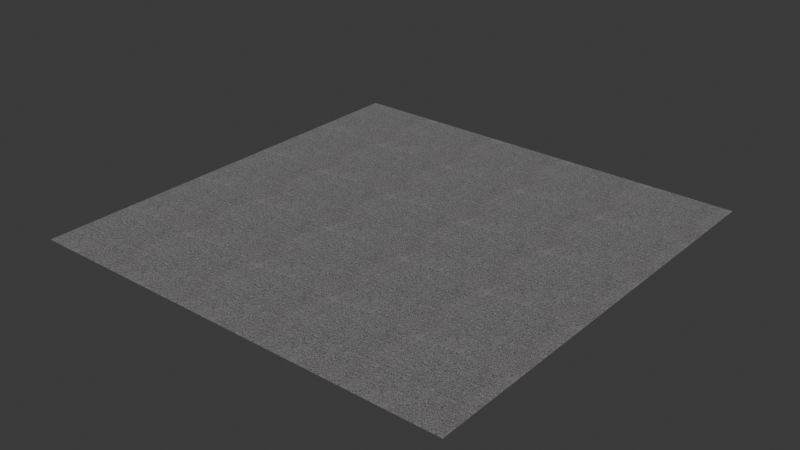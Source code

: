 # Source: loop-pile-carpet.blend  (saved by Blender 4.0.36; exported with 4.5.12 LTS)
import bpy
from mathutils import Matrix  # noqa: F401  (used for matrix-valued properties, if any)

bpy.ops.wm.read_factory_settings(use_empty=True)
scene = bpy.context.scene
scene.name = 'Scene'

# ---- collections
col_collection = bpy.data.collections.new('Collection'); scene.collection.children.link(col_collection)

# ---- images (referenced by path relative to the original .blend; pixels are not part of the script)
import os
ASSET_DIR = os.environ.get("B2B_ASSET_DIR", "")  # directory of the original .blend (textures are referenced by path, not embedded)
HERE = os.path.dirname(os.path.abspath(__file__))  # packed textures are extracted next to this script under _unpacked/

def load_image(name, relpath, width, height, colorspace="sRGB"):
    """Load a texture the original file referenced (path relative to the .blend, or extracted next to this script)."""
    p = next((c for c in (os.path.join(HERE, relpath), os.path.join(ASSET_DIR, relpath)) if relpath and os.path.exists(c)), "")
    if p:
        img = bpy.data.images.load(p, check_existing=True)
        img.name = name
    else:  # same state as the original file: an image datablock whose file is absent (Cycles renders it pink)
        img = bpy.data.images.new(name, width, height)
        img.source = "FILE"
        img.filepath = "//" + (relpath or name)
    img.colorspace_settings.name = colorspace
    return img
img_rough = load_image('rough', '_unpacked/rough.cb7aa723.png', 1024, 1024, 'Non-Color')
img_normal = load_image('normal', '_unpacked/normal.377577f7.png', 1024, 1024, 'Non-Color')
img_base = load_image('base', '_unpacked/base.a79fd268.png', 1024, 1024, 'sRGB')
img_ao = load_image('ao', '_unpacked/ao.56a102a1.png', 1024, 1024, 'Non-Color')

# ---- materials (node trees are filled in below, after node groups)
mat_loop_pile_carpet = bpy.data.materials.new('loop-pile-carpet')
mat_loop_pile_carpet.use_transparent_shadow = False

# ---- material node trees
mat_loop_pile_carpet.use_nodes = True; mat_loop_pile_carpet.node_tree.nodes.clear()
_N = mat_loop_pile_carpet.node_tree.nodes; _L = mat_loop_pile_carpet.node_tree.links
n0 = _N.new('ShaderNodeBsdfPrincipled'); n0.name = 'Principled BSDF'; n0.location = (87, 300)
n1 = _N.new('ShaderNodeOutputMaterial'); n1.name = 'Material Output'; n1.location = (377, 300)
n2 = _N.new('ShaderNodeSeparateColor'); n2.name = 'Separate Color'; n2.location = (-350, 365)
n3 = _N.new('ShaderNodeTexImage'); n3.name = 'Image Texture.001'; n3.location = (-640, 440)
n3.label = 'METALLIC ROUGHNESS'
n3.image = img_rough
n4 = _N.new('ShaderNodeMapping'); n4.name = 'Mapping.001'; n4.location = (-900, 470)
n4.inputs[3].default_value = (5.0, 5.0, 1.0)
n5 = _N.new('ShaderNodeUVMap'); n5.name = 'UV Map.001'; n5.location = (-1160, 370)
n6 = _N.new('ShaderNodeTexImage'); n6.name = 'Image Texture.002'; n6.location = (-640, -20)
n6.label = 'NORMAL MAP'
n6.image = img_normal
n7 = _N.new('ShaderNodeMapping'); n7.name = 'Mapping.002'; n7.location = (-900, 10)
n7.inputs[3].default_value = (5.0, 5.0, 1.0)
n8 = _N.new('ShaderNodeUVMap'); n8.name = 'UV Map.002'; n8.location = (-1160, -90)
n9 = _N.new('ShaderNodeMapping'); n9.name = 'Mapping.003'; n9.location = (-666, 1290)
n9.inputs[3].default_value = (5.0, 5.0, 1.0)
n10 = _N.new('ShaderNodeUVMap'); n10.name = 'UV Map.003'; n10.location = (-926, 1190)
n10.uv_map = 'UVMap.001'
n11 = _N.new('ShaderNodeTexImage'); n11.name = 'Image Texture'; n11.location = (-453, 864)
n11.label = 'BASE COLOR'
n11.image = img_base
n12 = _N.new('ShaderNodeMapping'); n12.name = 'Mapping'; n12.location = (-713, 894)
n12.inputs[3].default_value = (5.0, 5.0, 1.0)
n13 = _N.new('ShaderNodeUVMap'); n13.name = 'UV Map'; n13.location = (-973, 794)
n14 = _N.new('ShaderNodeMix'); n14.name = 'Mix'; n14.location = (-56, 908)
n14.data_type = 'RGBA'
n14.blend_type = 'MULTIPLY'
n15 = _N.new('ShaderNodeTexImage'); n15.name = 'Image Texture.003'; n15.location = (-406, 1260)
n15.label = 'OCCLUSION'
n15.image = img_ao
n16 = _N.new('ShaderNodeNormalMap'); n16.name = 'Normal Map'; n16.location = (-267, 7)
_L.new(n0.outputs[0], n1.inputs[0])
_L.new(n14.outputs[2], n0.inputs[0])
_L.new(n12.outputs[0], n11.inputs[0])
_L.new(n13.outputs[0], n12.inputs[0])
_L.new(n2.outputs[2], n0.inputs[1])
_L.new(n2.outputs[1], n0.inputs[2])
_L.new(n3.outputs[0], n2.inputs[0])
_L.new(n4.outputs[0], n3.inputs[0])
_L.new(n5.outputs[0], n4.inputs[0])
_L.new(n16.outputs[0], n0.inputs[5])
_L.new(n6.outputs[0], n16.inputs[1])
_L.new(n7.outputs[0], n6.inputs[0])
_L.new(n8.outputs[0], n7.inputs[0])
_L.new(n9.outputs[0], n15.inputs[0])
_L.new(n10.outputs[0], n9.inputs[0])
_L.new(n11.outputs[0], n14.inputs[6])
_L.new(n15.outputs[0], n14.inputs[7])
_L.new(n15.outputs[1], n14.inputs[0])
n1.is_active_output = True

# ---- world
world_world = bpy.data.worlds.new('World'); scene.world = world_world
world_world.use_nodes = True; world_world.node_tree.nodes.clear()
_N = world_world.node_tree.nodes; _L = world_world.node_tree.links
n0 = _N.new('ShaderNodeOutputWorld'); n0.name = 'World Output'; n0.location = (300, 300)
n1 = _N.new('ShaderNodeBackground'); n1.name = 'Background'; n1.location = (10, 300)
n1.inputs[0].default_value = (0.05088, 0.05088, 0.05088, 1.0)
_L.new(n1.outputs[0], n0.inputs[0])
n0.is_active_output = True
world_world.color = (0.05088, 0.05088, 0.05088)
world_world.use_sun_shadow = False
world_world.sun_shadow_jitter_overblur = 0.0

# ---- meshes
me_plane = bpy.data.meshes.new('Plane')
me_plane.from_pydata([(-1.0, 1.0, 0.0), (-1.0, -1.0, 0.0), (1.0, 1.0, 0.0), (1.0, -1.0, 0.0)], [], [(0, 1, 2), (1, 3, 2)])
_uv = me_plane.uv_layers.new(name='UVMap')
_uv.uv.foreach_set('vector', [0.0, 1.0, 0.0, 0.0, 1.0, 1.0, 0.0, 0.0, 1.0, 0.0, 1.0, 1.0])
_uv.active_render = True
_uv = me_plane.uv_layers.new(name='UVMap.001')
_uv.uv.foreach_set('vector', [1.0, 0.0, 1.0, 1.0, 0.0, 0.0, 1.0, 1.0, 0.0, 1.0, 0.0, 0.0])
me_plane.materials.append(mat_loop_pile_carpet)
me_plane.update()
me_plane.normals_split_custom_set([tuple(v) for v in zip(*[iter([0.0, 0.0, 1.0, 0.0, 0.0, 1.0, 0.0, 0.0, 1.0, 0.0, 0.0, 1.0, 0.0, 0.0, 1.0, 0.0, 0.0, 1.0])] * 3)])

# ---- objects
ob_loop_pile_carpet = bpy.data.objects.new('loop-pile-carpet', me_plane)

# ---- transforms, parenting, visibility, modifiers, constraints
ob_loop_pile_carpet.location = (0.0, 0.0, 0.0)
ob_loop_pile_carpet.rotation_mode = 'QUATERNION'
ob_loop_pile_carpet.rotation_quaternion = (1.0, 0.0, 0.0, 0.0)

# ---- collection membership
scene.collection.objects.link(ob_loop_pile_carpet)

# ---- scene / render settings (as saved in the file)
scene.frame_start = 1; scene.frame_end = 250; scene.frame_set(1)
scene.render.engine = 'BLENDER_EEVEE_NEXT'
scene.cycles.sampling_pattern = 'TABULATED_SOBOL'
bpy.context.view_layer.update()

# ---- added for rendering (the .blend has no active camera and no usable light): camera, sun
cam_auto = bpy.data.cameras.new('AutoCamera')
cam_auto.lens = 50.0
cam_auto.sensor_width = 36.0
cam_auto.clip_end = 1000.0
ob_auto_camera = bpy.data.objects.new('AutoCamera', cam_auto)
scene.collection.objects.link(ob_auto_camera)
ob_auto_camera.location = (2.61693, -3.14032, 2.09354)
ob_auto_camera.rotation_euler = (1.09748, -7.21219e-08, 0.694738)
scene.camera = ob_auto_camera
light_auto_sun = bpy.data.lights.new('AutoSun', 'SUN')
light_auto_sun.energy = 3.0
light_auto_sun.angle = 0.0523599
ob_auto_sun = bpy.data.objects.new('AutoSun', light_auto_sun)
scene.collection.objects.link(ob_auto_sun)
ob_auto_sun.rotation_euler = (0.872665, 0.174533, 0.523599)
bpy.context.view_layer.update()
